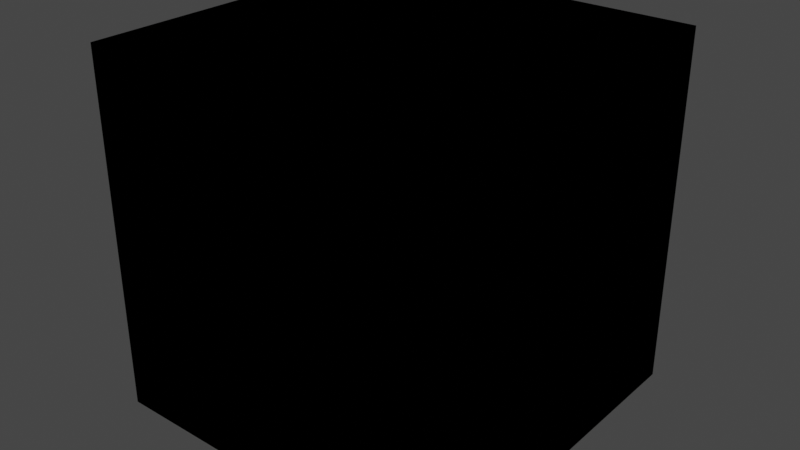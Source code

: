 # Source: library.blend  (saved by Blender 3.6.11; exported with 4.5.12 LTS)
import bpy
from mathutils import Matrix  # noqa: F401  (used for matrix-valued properties, if any)

bpy.ops.wm.read_factory_settings(use_empty=True)
scene = bpy.context.scene
scene.name = 'Scene'

# ---- collections
col_collection = bpy.data.collections.new('Collection'); scene.collection.children.link(col_collection)

# ---- materials (node trees are filled in below, after node groups)
mat_dimension = bpy.data.materials.new('Dimension')
mat_dimension.use_transparent_shadow = False
mat_dimension.diffuse_color = (0.0, 0.0, 0.0, 1.0)

# ---- material node trees
mat_dimension.use_nodes = True; mat_dimension.node_tree.nodes.clear()
_N = mat_dimension.node_tree.nodes; _L = mat_dimension.node_tree.links
n0 = _N.new('ShaderNodeBsdfPrincipled'); n0.name = 'Principled BSDF'; n0.location = (10, 300)
n0.distribution = 'GGX'
n0.subsurface_method = 'RANDOM_WALK_SKIN'
n0.inputs[0].default_value = (0.0, 0.0, 0.0, 1.0)
n0.inputs[2].default_value = 1.0
n0.inputs[3].default_value = 1.45
n0.inputs[13].default_value = 0.0
n0.inputs[20].default_value = 0.0
n0.inputs[27].default_value = (0.0, 0.0, 0.0, 1.0)
n0.inputs[28].default_value = 1.0
n1 = _N.new('ShaderNodeOutputMaterial'); n1.name = 'Material Output'; n1.location = (300, 300)
_L.new(n0.outputs[0], n1.inputs[0])
n1.is_active_output = True

# ---- world
world_world = bpy.data.worlds.new('World'); scene.world = world_world
world_world.use_nodes = True; world_world.node_tree.nodes.clear()
_N = world_world.node_tree.nodes; _L = world_world.node_tree.links
n0 = _N.new('ShaderNodeOutputWorld'); n0.name = 'World Output'; n0.location = (300, 300)
n1 = _N.new('ShaderNodeBackground'); n1.name = 'Background'; n1.location = (10, 300)
n1.inputs[0].default_value = (0.05088, 0.05088, 0.05088, 1.0)
_L.new(n1.outputs[0], n0.inputs[0])
n0.is_active_output = True
world_world.color = (0.05088, 0.05088, 0.05088)
world_world.use_sun_shadow = False
world_world.sun_shadow_jitter_overblur = 0.0

# ---- meshes
me_cube = bpy.data.meshes.new('Cube')
me_cube.from_pydata([(-0.3048, -0.3048, -0.3048), (-0.3048, -0.3048, 0.3048), (-0.3048, 0.3048, -0.3048), (-0.3048, 0.3048, 0.3048), (0.3048, -0.3048, -0.3048), (0.3048, -0.3048, 0.3048), (0.3048, 0.3048, -0.3048), (0.3048, 0.3048, 0.3048)], [], [(0, 1, 3, 2), (2, 3, 7, 6), (6, 7, 5, 4), (4, 5, 1, 0), (2, 6, 4, 0), (7, 3, 1, 5)])
_uv = me_cube.uv_layers.new(name='UVMap')
_uv.uv.foreach_set('vector', [0.375, 0.0, 0.625, 0.0, 0.625, 0.25, 0.375, 0.25, 0.375, 0.25, 0.625, 0.25, 0.625, 0.5, 0.375, 0.5, 0.375, 0.5, 0.625, 0.5, 0.625, 0.75, 0.375, 0.75, 0.375, 0.75, 0.625, 0.75, 0.625, 1.0, 0.375, 1.0, 0.125, 0.5, 0.375, 0.5, 0.375, 0.75, 0.125, 0.75, 0.625, 0.5, 0.875, 0.5, 0.875, 0.75, 0.625, 0.75])
me_cube.materials.append(mat_dimension)
me_cube.update()

# ---- objects
ob_cube = bpy.data.objects.new('Cube', me_cube)

# ---- transforms, parenting, visibility, modifiers, constraints
ob_cube.location = (0.0, 0.0, 0.0)

# ---- collection membership
col_collection.objects.link(ob_cube)

# ---- scene / render settings (as saved in the file)
scene.frame_start = 1; scene.frame_end = 250; scene.frame_set(1)
scene.render.engine = 'BLENDER_EEVEE_NEXT'
scene.cycles.sampling_pattern = 'TABULATED_SOBOL'
scene.eevee.use_gtao = True
scene.eevee.use_raytracing = True
scene.view_settings.view_transform = 'Filmic'
bpy.context.view_layer.update()

# ---- added for rendering (the .blend has no active camera and no usable light): camera, sun
cam_auto = bpy.data.cameras.new('AutoCamera')
cam_auto.lens = 50.0
cam_auto.sensor_width = 36.0
cam_auto.clip_end = 1000.0
ob_auto_camera = bpy.data.objects.new('AutoCamera', cam_auto)
scene.collection.objects.link(ob_auto_camera)
ob_auto_camera.location = (0.976906, -1.17229, 0.781525)
ob_auto_camera.rotation_euler = (1.09748, -7.21219e-08, 0.694738)
scene.camera = ob_auto_camera
light_auto_sun = bpy.data.lights.new('AutoSun', 'SUN')
light_auto_sun.energy = 3.0
light_auto_sun.angle = 0.0523599
ob_auto_sun = bpy.data.objects.new('AutoSun', light_auto_sun)
scene.collection.objects.link(ob_auto_sun)
ob_auto_sun.rotation_euler = (0.872665, 0.174533, 0.523599)
bpy.context.view_layer.update()

